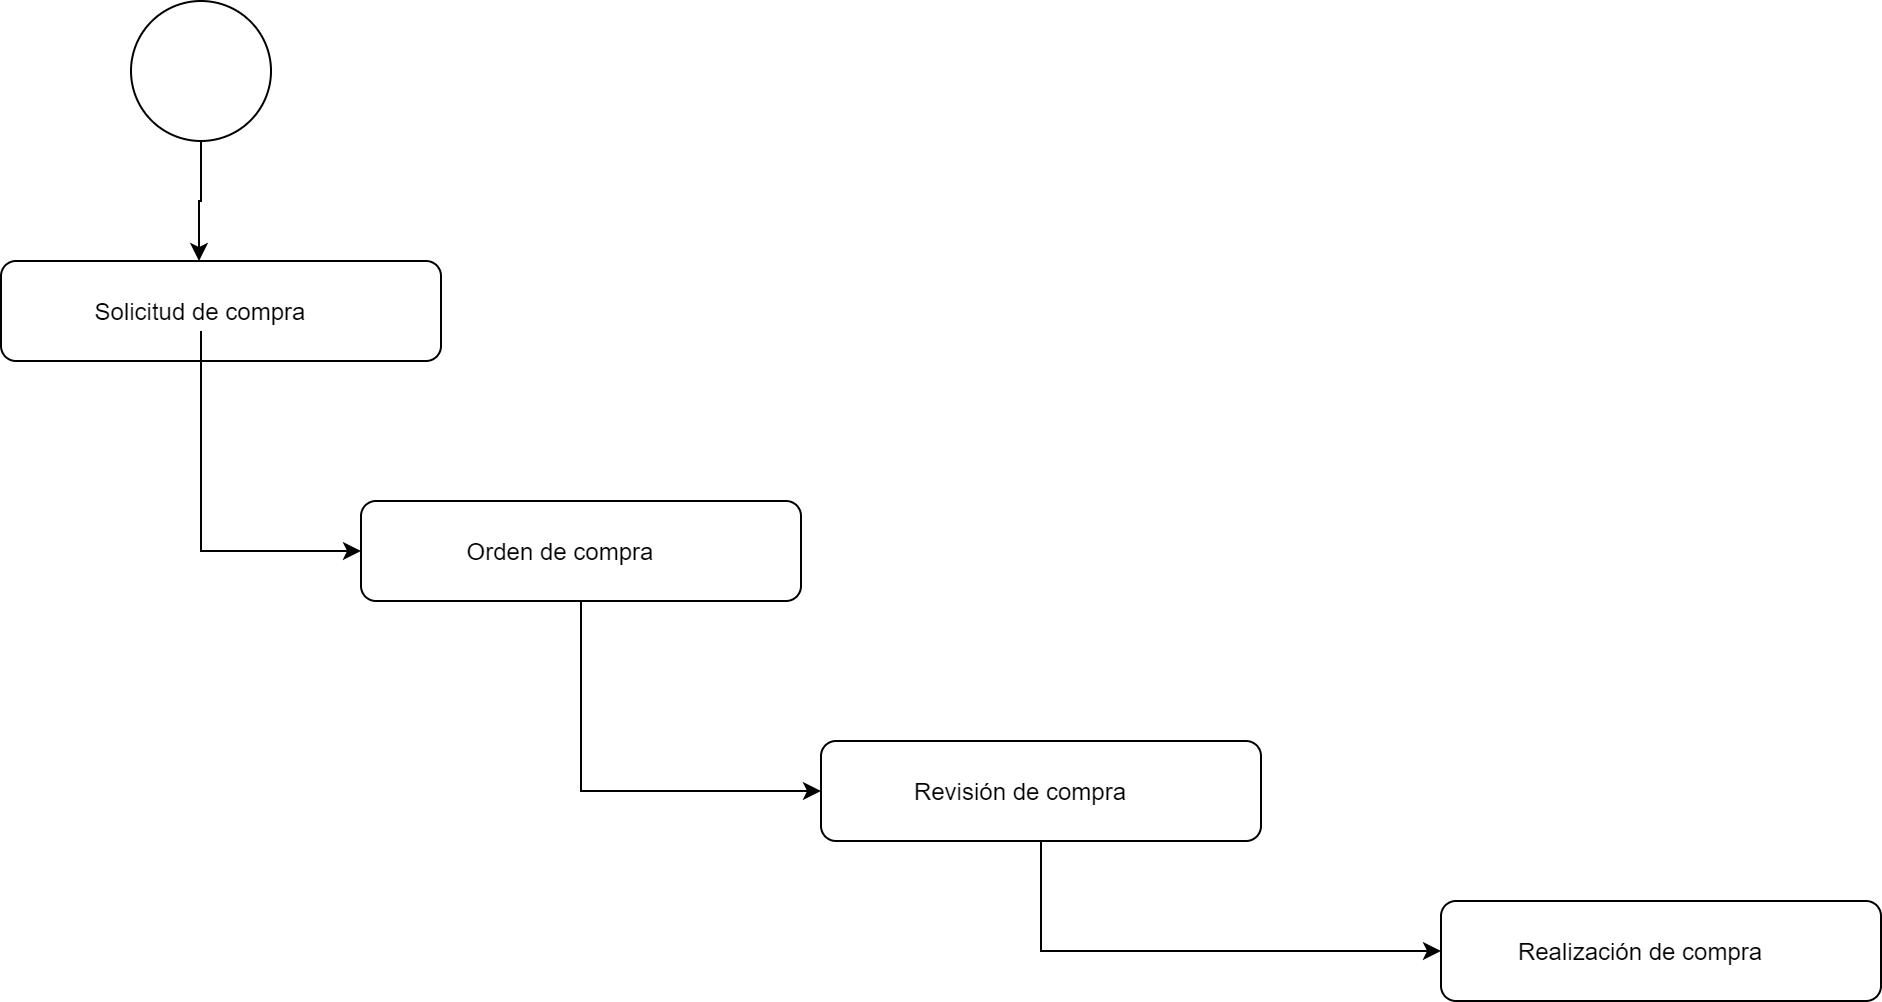

The diagram above was exported from draw.io. Its source (the exported page's mxGraphModel, read from the mxfile embedded in the PNG):
<mxGraphModel dx="782" dy="681" grid="1" gridSize="10" guides="1" tooltips="1" connect="1" arrows="1" fold="1" page="1" pageScale="1" pageWidth="827" pageHeight="1169" math="0" shadow="0">
  <root>
    <mxCell id="0" />
    <mxCell id="1" parent="0" />
    <mxCell id="fLWgWLp3B4tBTx-wtqju-14" style="edgeStyle=orthogonalEdgeStyle;rounded=0;orthogonalLoop=1;jettySize=auto;html=1;exitX=0.5;exitY=1;exitDx=0;exitDy=0;entryX=0.45;entryY=0;entryDx=0;entryDy=0;entryPerimeter=0;" edge="1" parent="1" source="fLWgWLp3B4tBTx-wtqju-1" target="fLWgWLp3B4tBTx-wtqju-3">
      <mxGeometry relative="1" as="geometry" />
    </mxCell>
    <mxCell id="fLWgWLp3B4tBTx-wtqju-1" value="" style="ellipse;whiteSpace=wrap;html=1;" vertex="1" parent="1">
      <mxGeometry x="215" y="60" width="70" height="70" as="geometry" />
    </mxCell>
    <mxCell id="fLWgWLp3B4tBTx-wtqju-3" value="" style="rounded=1;whiteSpace=wrap;html=1;" vertex="1" parent="1">
      <mxGeometry x="150" y="190" width="220" height="50" as="geometry" />
    </mxCell>
    <mxCell id="fLWgWLp3B4tBTx-wtqju-11" style="edgeStyle=orthogonalEdgeStyle;rounded=0;orthogonalLoop=1;jettySize=auto;html=1;entryX=0;entryY=0.5;entryDx=0;entryDy=0;" edge="1" parent="1" source="fLWgWLp3B4tBTx-wtqju-4" target="fLWgWLp3B4tBTx-wtqju-5">
      <mxGeometry relative="1" as="geometry" />
    </mxCell>
    <mxCell id="fLWgWLp3B4tBTx-wtqju-4" value="Solicitud de compra" style="text;html=1;strokeColor=none;fillColor=none;align=center;verticalAlign=middle;whiteSpace=wrap;rounded=0;" vertex="1" parent="1">
      <mxGeometry x="160" y="205" width="180" height="20" as="geometry" />
    </mxCell>
    <mxCell id="fLWgWLp3B4tBTx-wtqju-12" style="edgeStyle=orthogonalEdgeStyle;rounded=0;orthogonalLoop=1;jettySize=auto;html=1;exitX=0.5;exitY=1;exitDx=0;exitDy=0;entryX=0;entryY=0.5;entryDx=0;entryDy=0;" edge="1" parent="1" source="fLWgWLp3B4tBTx-wtqju-5" target="fLWgWLp3B4tBTx-wtqju-7">
      <mxGeometry relative="1" as="geometry" />
    </mxCell>
    <mxCell id="fLWgWLp3B4tBTx-wtqju-5" value="" style="rounded=1;whiteSpace=wrap;html=1;" vertex="1" parent="1">
      <mxGeometry x="330" y="310" width="220" height="50" as="geometry" />
    </mxCell>
    <mxCell id="fLWgWLp3B4tBTx-wtqju-6" value="Orden de compra" style="text;html=1;strokeColor=none;fillColor=none;align=center;verticalAlign=middle;whiteSpace=wrap;rounded=0;" vertex="1" parent="1">
      <mxGeometry x="340" y="325" width="180" height="20" as="geometry" />
    </mxCell>
    <mxCell id="fLWgWLp3B4tBTx-wtqju-13" style="edgeStyle=orthogonalEdgeStyle;rounded=0;orthogonalLoop=1;jettySize=auto;html=1;exitX=0.5;exitY=1;exitDx=0;exitDy=0;entryX=0;entryY=0.5;entryDx=0;entryDy=0;" edge="1" parent="1" source="fLWgWLp3B4tBTx-wtqju-7" target="fLWgWLp3B4tBTx-wtqju-9">
      <mxGeometry relative="1" as="geometry" />
    </mxCell>
    <mxCell id="fLWgWLp3B4tBTx-wtqju-7" value="" style="rounded=1;whiteSpace=wrap;html=1;" vertex="1" parent="1">
      <mxGeometry x="560" y="430" width="220" height="50" as="geometry" />
    </mxCell>
    <mxCell id="fLWgWLp3B4tBTx-wtqju-8" value="Revisión de compra" style="text;html=1;strokeColor=none;fillColor=none;align=center;verticalAlign=middle;whiteSpace=wrap;rounded=0;" vertex="1" parent="1">
      <mxGeometry x="570" y="445" width="180" height="20" as="geometry" />
    </mxCell>
    <mxCell id="fLWgWLp3B4tBTx-wtqju-9" value="" style="rounded=1;whiteSpace=wrap;html=1;" vertex="1" parent="1">
      <mxGeometry x="870" y="510" width="220" height="50" as="geometry" />
    </mxCell>
    <mxCell id="fLWgWLp3B4tBTx-wtqju-10" value="Realización de compra" style="text;html=1;strokeColor=none;fillColor=none;align=center;verticalAlign=middle;whiteSpace=wrap;rounded=0;" vertex="1" parent="1">
      <mxGeometry x="880" y="525" width="180" height="20" as="geometry" />
    </mxCell>
  </root>
</mxGraphModel>